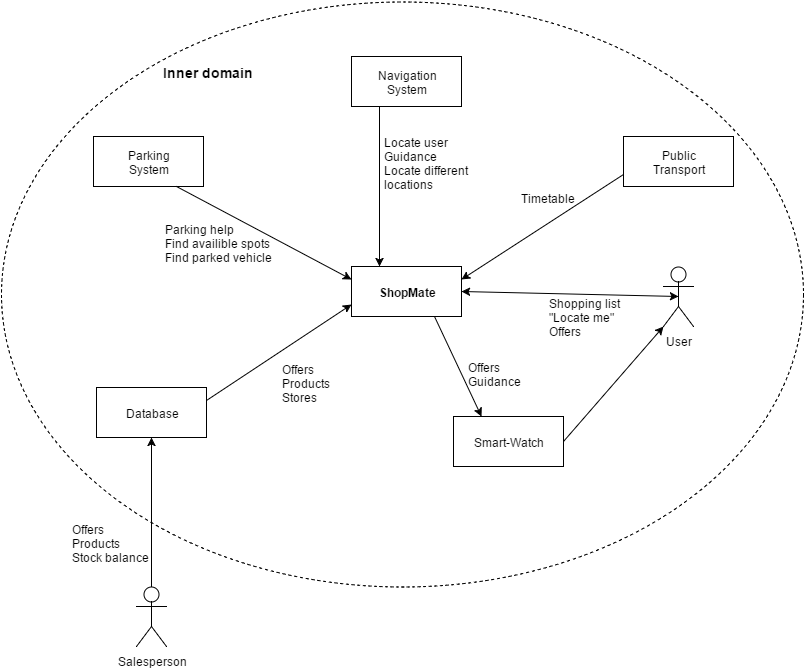

The diagram above was exported from draw.io. Its source (the exported page's mxGraphModel, read from the mxfile embedded in the PNG):
<mxGraphModel dx="1434" dy="780" grid="1" gridSize="10" guides="1" tooltips="1" connect="1" arrows="1" fold="1" page="1" pageScale="1" pageWidth="826" pageHeight="1169" background="#ffffff" math="0">
  <root>
    <mxCell id="0" />
    <mxCell id="1" parent="0" />
    <mxCell id="15" value="" style="ellipse;whiteSpace=wrap;html=1;dashed=1;" vertex="1" parent="1">
      <mxGeometry x="8" y="5" width="802" height="585" as="geometry" />
    </mxCell>
    <mxCell id="5" value="Navigation&lt;div&gt;System&lt;/div&gt;" style="html=1;" vertex="1" parent="1">
      <mxGeometry x="358" y="60" width="110" height="50" as="geometry" />
    </mxCell>
    <mxCell id="6" value="&lt;b&gt;ShopMate&lt;/b&gt;" style="html=1;" vertex="1" parent="1">
      <mxGeometry x="358" y="270" width="110" height="50" as="geometry" />
    </mxCell>
    <mxCell id="7" value="Public&lt;div&gt;Transport&lt;/div&gt;" style="html=1;" vertex="1" parent="1">
      <mxGeometry x="630" y="140" width="110" height="50" as="geometry" />
    </mxCell>
    <mxCell id="8" value="Parking&lt;div&gt;System&lt;/div&gt;" style="html=1;" vertex="1" parent="1">
      <mxGeometry x="100" y="140" width="110" height="50" as="geometry" />
    </mxCell>
    <mxCell id="11" value="Database" style="html=1;" vertex="1" parent="1">
      <mxGeometry x="103" y="391" width="110" height="50" as="geometry" />
    </mxCell>
    <mxCell id="13" style="edgeStyle=orthogonalEdgeStyle;rounded=0;html=1;exitX=0.5;exitY=0.5;exitPerimeter=0;entryX=0.5;entryY=0.5;entryPerimeter=0;" edge="1" parent="1" source="12" target="12">
      <mxGeometry relative="1" as="geometry" />
    </mxCell>
    <mxCell id="14" style="edgeStyle=orthogonalEdgeStyle;rounded=0;html=1;exitX=0.5;exitY=0.5;exitPerimeter=0;entryX=0.5;entryY=0.5;entryPerimeter=0;" edge="1" parent="1" source="12" target="12">
      <mxGeometry relative="1" as="geometry" />
    </mxCell>
    <mxCell id="12" value="User" style="shape=umlActor;verticalLabelPosition=bottom;labelBackgroundColor=#ffffff;verticalAlign=top;html=1;" vertex="1" parent="1">
      <mxGeometry x="670" y="270" width="30" height="60" as="geometry" />
    </mxCell>
    <mxCell id="16" value="Smart-Watch" style="html=1;" vertex="1" parent="1">
      <mxGeometry x="460" y="420" width="110" height="50" as="geometry" />
    </mxCell>
    <mxCell id="21" value="" style="endArrow=classic;html=1;exitX=1;exitY=0.25;entryX=0;entryY=0.75;" edge="1" parent="1" source="11" target="6">
      <mxGeometry width="50" height="50" relative="1" as="geometry">
        <mxPoint x="10" y="60" as="sourcePoint" />
        <mxPoint x="60" y="10" as="targetPoint" />
      </mxGeometry>
    </mxCell>
    <mxCell id="22" value="&lt;div style=&quot;text-align: left&quot;&gt;&lt;span style=&quot;line-height: 1.2&quot;&gt;Offers&lt;/span&gt;&lt;/div&gt;&lt;div style=&quot;text-align: left&quot;&gt;Products&lt;/div&gt;&lt;div style=&quot;text-align: left&quot;&gt;Stores&lt;/div&gt;" style="text;html=1;strokeColor=none;fillColor=none;align=center;verticalAlign=middle;whiteSpace=wrap;overflow=hidden;dashed=1;" vertex="1" parent="1">
      <mxGeometry x="282" y="361" width="60" height="50" as="geometry" />
    </mxCell>
    <mxCell id="23" value="" style="endArrow=classic;html=1;exitX=0.75;exitY=1;entryX=0;entryY=0.25;" edge="1" parent="1" source="8" target="6">
      <mxGeometry width="50" height="50" relative="1" as="geometry">
        <mxPoint x="10" y="60" as="sourcePoint" />
        <mxPoint x="60" y="10" as="targetPoint" />
      </mxGeometry>
    </mxCell>
    <mxCell id="24" value="&lt;div style=&quot;text-align: left&quot;&gt;&lt;span style=&quot;line-height: 1.2&quot;&gt;Parking help&lt;/span&gt;&lt;/div&gt;&lt;div style=&quot;text-align: left&quot;&gt;Find availible spots&lt;/div&gt;&lt;div style=&quot;text-align: left&quot;&gt;Find parked vehicle&lt;/div&gt;" style="text;html=1;strokeColor=none;fillColor=none;align=center;verticalAlign=middle;whiteSpace=wrap;overflow=hidden;dashed=1;" vertex="1" parent="1">
      <mxGeometry x="159" y="221" width="130" height="50" as="geometry" />
    </mxCell>
    <mxCell id="25" value="&lt;font style=&quot;font-size: 14px&quot;&gt;&lt;b&gt;Inner domain&lt;/b&gt;&lt;/font&gt;" style="text;html=1;strokeColor=none;fillColor=none;align=center;verticalAlign=middle;whiteSpace=wrap;overflow=hidden;dashed=1;" vertex="1" parent="1">
      <mxGeometry x="158" y="60" width="112" height="30" as="geometry" />
    </mxCell>
    <mxCell id="26" value="" style="endArrow=classic;html=1;exitX=0.25;exitY=1;entryX=0.25;entryY=0;" edge="1" parent="1" source="5" target="6">
      <mxGeometry width="50" height="50" relative="1" as="geometry">
        <mxPoint x="10" y="60" as="sourcePoint" />
        <mxPoint x="60" y="10" as="targetPoint" />
      </mxGeometry>
    </mxCell>
    <mxCell id="27" value="&lt;div style=&quot;text-align: left&quot;&gt;&lt;span style=&quot;line-height: 1.2&quot;&gt;Locate user&lt;/span&gt;&lt;/div&gt;&lt;div style=&quot;text-align: left&quot;&gt;Guidance&lt;/div&gt;&lt;div style=&quot;text-align: left&quot;&gt;Locate different locations&lt;/div&gt;" style="text;html=1;strokeColor=none;fillColor=none;align=center;verticalAlign=middle;whiteSpace=wrap;overflow=hidden;dashed=1;" vertex="1" parent="1">
      <mxGeometry x="388" y="136" width="98" height="60" as="geometry" />
    </mxCell>
    <mxCell id="28" value="" style="endArrow=classic;html=1;exitX=0;exitY=0.75;entryX=1;entryY=0.25;" edge="1" parent="1" source="7" target="6">
      <mxGeometry width="50" height="50" relative="1" as="geometry">
        <mxPoint x="10" y="60" as="sourcePoint" />
        <mxPoint x="60" y="10" as="targetPoint" />
      </mxGeometry>
    </mxCell>
    <mxCell id="29" value="&lt;div style=&quot;text-align: left&quot;&gt;Timetable&lt;/div&gt;" style="text;html=1;strokeColor=none;fillColor=none;align=center;verticalAlign=middle;whiteSpace=wrap;overflow=hidden;dashed=1;" vertex="1" parent="1">
      <mxGeometry x="524" y="176" width="60" height="50" as="geometry" />
    </mxCell>
    <mxCell id="30" value="" style="endArrow=classic;html=1;entryX=1;entryY=0.5;exitX=0.5;exitY=0.5;exitPerimeter=0;startArrow=classic;startFill=1;" edge="1" parent="1" source="12" target="6">
      <mxGeometry width="50" height="50" relative="1" as="geometry">
        <mxPoint x="650" y="300" as="sourcePoint" />
        <mxPoint x="60" y="10" as="targetPoint" />
      </mxGeometry>
    </mxCell>
    <mxCell id="33" value="&lt;div style=&quot;text-align: left&quot;&gt;Shopping list&lt;/div&gt;&lt;div style=&quot;text-align: left&quot;&gt;&quot;Locate me&quot;&lt;/div&gt;&lt;div style=&quot;text-align: left&quot;&gt;Offers&lt;/div&gt;" style="text;html=1;strokeColor=none;fillColor=none;align=center;verticalAlign=middle;whiteSpace=wrap;overflow=hidden;dashed=1;" vertex="1" parent="1">
      <mxGeometry x="550" y="295" width="80" height="50" as="geometry" />
    </mxCell>
    <mxCell id="34" value="" style="endArrow=classic;html=1;exitX=0.75;exitY=1;entryX=0.25;entryY=0;" edge="1" parent="1" source="6" target="16">
      <mxGeometry width="50" height="50" relative="1" as="geometry">
        <mxPoint x="10" y="60" as="sourcePoint" />
        <mxPoint x="60" y="10" as="targetPoint" />
      </mxGeometry>
    </mxCell>
    <mxCell id="35" value="" style="endArrow=classic;html=1;exitX=1;exitY=0.5;entryX=0;entryY=1;entryPerimeter=0;" edge="1" parent="1" source="16" target="12">
      <mxGeometry width="50" height="50" relative="1" as="geometry">
        <mxPoint x="10" y="60" as="sourcePoint" />
        <mxPoint x="60" y="10" as="targetPoint" />
      </mxGeometry>
    </mxCell>
    <mxCell id="36" value="&lt;div style=&quot;text-align: left&quot;&gt;Offers&lt;/div&gt;&lt;div style=&quot;text-align: left&quot;&gt;Guidance&lt;/div&gt;" style="text;html=1;strokeColor=none;fillColor=none;align=center;verticalAlign=middle;whiteSpace=wrap;overflow=hidden;dashed=1;" vertex="1" parent="1">
      <mxGeometry x="460" y="352" width="80" height="50" as="geometry" />
    </mxCell>
    <mxCell id="37" value="Salesperson" style="shape=umlActor;verticalLabelPosition=bottom;labelBackgroundColor=#ffffff;verticalAlign=top;html=1;" vertex="1" parent="1">
      <mxGeometry x="143" y="590" width="30" height="60" as="geometry" />
    </mxCell>
    <mxCell id="40" value="" style="endArrow=classic;html=1;entryX=0.5;entryY=1;exitX=0.5;exitY=0;exitPerimeter=0;" edge="1" parent="1" source="37" target="11">
      <mxGeometry width="50" height="50" relative="1" as="geometry">
        <mxPoint x="220" y="600" as="sourcePoint" />
        <mxPoint x="159" y="441" as="targetPoint" />
      </mxGeometry>
    </mxCell>
    <mxCell id="43" value="&lt;div style=&quot;text-align: left&quot;&gt;&lt;span style=&quot;line-height: 1.2&quot;&gt;Offers&lt;/span&gt;&lt;/div&gt;&lt;div style=&quot;text-align: left&quot;&gt;Products&lt;/div&gt;&lt;div style=&quot;text-align: left&quot;&gt;Stock balance&lt;/div&gt;" style="text;html=1;strokeColor=none;fillColor=none;align=center;verticalAlign=middle;whiteSpace=wrap;overflow=hidden;dashed=1;" vertex="1" parent="1">
      <mxGeometry x="58" y="521" width="117" height="50" as="geometry" />
    </mxCell>
  </root>
</mxGraphModel>